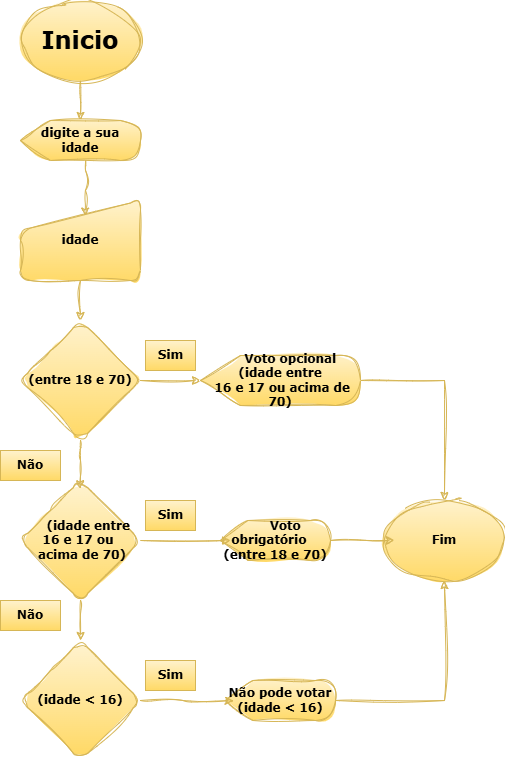

The diagram above was exported from draw.io. Its source (the exported page's mxGraphModel, read from the mxfile embedded in the PNG):
<mxGraphModel dx="1740" dy="937" grid="1" gridSize="10" guides="1" tooltips="1" connect="1" arrows="1" fold="1" page="1" pageScale="1" pageWidth="827" pageHeight="1169" math="0" shadow="0" adaptiveColors="none">
  <root>
    <mxCell id="0" />
    <mxCell id="1" parent="0" />
    <mxCell id="LLpTZPXsrKTrT8aLZbFO-2" value="" style="edgeStyle=orthogonalEdgeStyle;rounded=1;orthogonalLoop=1;jettySize=auto;html=1;fillColor=#fff2cc;gradientColor=#ffd966;strokeColor=#d6b656;fontFamily=Verdana;labelBackgroundColor=none;labelBorderColor=none;fontColor=light-dark(#000000,#000000);fontStyle=1;sketch=1;curveFitting=1;jiggle=2;" parent="1" source="ehWHmUrrwAGZXlJOqNU--1" target="LLpTZPXsrKTrT8aLZbFO-1" edge="1">
      <mxGeometry relative="1" as="geometry" />
    </mxCell>
    <mxCell id="ehWHmUrrwAGZXlJOqNU--1" value="&lt;h1&gt;Inicio&lt;/h1&gt;" style="ellipse;whiteSpace=wrap;html=1;fillColor=#fff2cc;gradientColor=#ffd966;strokeColor=#d6b656;fontFamily=Verdana;labelBackgroundColor=none;labelBorderColor=none;fontStyle=1;sketch=1;curveFitting=1;jiggle=2;rounded=1;" parent="1" vertex="1">
      <mxGeometry x="182" y="40" width="120" height="80" as="geometry" />
    </mxCell>
    <mxCell id="LLpTZPXsrKTrT8aLZbFO-1" value="digite a sua idade" style="shape=display;whiteSpace=wrap;html=1;fillColor=#fff2cc;gradientColor=#ffd966;strokeColor=#d6b656;fontFamily=Verdana;labelBackgroundColor=none;labelBorderColor=none;fontStyle=1;sketch=1;curveFitting=1;jiggle=2;rounded=1;" parent="1" vertex="1">
      <mxGeometry x="182" y="160" width="120" height="40" as="geometry" />
    </mxCell>
    <mxCell id="LLpTZPXsrKTrT8aLZbFO-6" value="" style="edgeStyle=orthogonalEdgeStyle;rounded=1;orthogonalLoop=1;jettySize=auto;html=1;fillColor=#fff2cc;gradientColor=#ffd966;strokeColor=#d6b656;fontFamily=Verdana;labelBackgroundColor=none;labelBorderColor=none;fontColor=light-dark(#000000,#000000);fontStyle=1;sketch=1;curveFitting=1;jiggle=2;" parent="1" source="LLpTZPXsrKTrT8aLZbFO-3" target="LLpTZPXsrKTrT8aLZbFO-5" edge="1">
      <mxGeometry relative="1" as="geometry" />
    </mxCell>
    <mxCell id="LLpTZPXsrKTrT8aLZbFO-3" value="idade" style="shape=manualInput;whiteSpace=wrap;html=1;fillColor=#fff2cc;gradientColor=#ffd966;strokeColor=#d6b656;fontFamily=Verdana;labelBackgroundColor=none;labelBorderColor=none;fontStyle=1;sketch=1;curveFitting=1;jiggle=2;rounded=1;" parent="1" vertex="1">
      <mxGeometry x="182" y="240" width="120" height="80" as="geometry" />
    </mxCell>
    <mxCell id="LLpTZPXsrKTrT8aLZbFO-4" style="edgeStyle=orthogonalEdgeStyle;rounded=1;orthogonalLoop=1;jettySize=auto;html=1;exitX=0;exitY=0;exitDx=65;exitDy=40;exitPerimeter=0;entryX=0.539;entryY=0.194;entryDx=0;entryDy=0;entryPerimeter=0;fillColor=#fff2cc;gradientColor=#ffd966;strokeColor=#d6b656;fontFamily=Verdana;labelBackgroundColor=none;labelBorderColor=none;fontColor=light-dark(#000000,#000000);fontStyle=1;sketch=1;curveFitting=1;jiggle=2;" parent="1" source="LLpTZPXsrKTrT8aLZbFO-1" target="LLpTZPXsrKTrT8aLZbFO-3" edge="1">
      <mxGeometry relative="1" as="geometry" />
    </mxCell>
    <mxCell id="LLpTZPXsrKTrT8aLZbFO-5" value="(entre 18 e 70)" style="rhombus;whiteSpace=wrap;html=1;fillColor=#fff2cc;gradientColor=#ffd966;strokeColor=#d6b656;fontFamily=Verdana;labelBackgroundColor=none;labelBorderColor=none;fontStyle=1;sketch=1;curveFitting=1;jiggle=2;rounded=1;" parent="1" vertex="1">
      <mxGeometry x="182" y="360" width="120" height="120" as="geometry" />
    </mxCell>
    <mxCell id="_KUuNve6-d3DrRbHF8zu-7" style="edgeStyle=orthogonalEdgeStyle;rounded=0;sketch=1;hachureGap=4;jiggle=2;curveFitting=1;orthogonalLoop=1;jettySize=auto;html=1;exitX=1;exitY=0.5;exitDx=0;exitDy=0;exitPerimeter=0;fontFamily=Verdana;strokeColor=#d6b656;fillColor=#fff2cc;gradientColor=#ffd966;fontStyle=1" edge="1" parent="1" source="LLpTZPXsrKTrT8aLZbFO-10" target="m9r7TECpwslylhdMxI8q-5">
      <mxGeometry relative="1" as="geometry">
        <mxPoint x="552" y="770" as="targetPoint" />
      </mxGeometry>
    </mxCell>
    <mxCell id="LLpTZPXsrKTrT8aLZbFO-10" value="Não pode votar (idade &amp;lt; 16)" style="shape=display;whiteSpace=wrap;html=1;fillColor=#fff2cc;gradientColor=#ffd966;strokeColor=#d6b656;fontFamily=Verdana;labelBackgroundColor=none;labelBorderColor=none;fontStyle=1;sketch=1;curveFitting=1;jiggle=2;rounded=1;" parent="1" vertex="1">
      <mxGeometry x="387" y="720" width="110" height="40" as="geometry" />
    </mxCell>
    <mxCell id="m9r7TECpwslylhdMxI8q-1" value="&amp;nbsp; &amp;nbsp; &amp;nbsp;Voto obrigatório&amp;nbsp; &amp;nbsp; (entre 18 e 70)" style="shape=display;whiteSpace=wrap;html=1;fillColor=#fff2cc;gradientColor=#ffd966;strokeColor=#d6b656;fontFamily=Verdana;labelBackgroundColor=none;labelBorderColor=none;fontStyle=1;sketch=1;curveFitting=1;jiggle=2;rounded=1;" parent="1" vertex="1">
      <mxGeometry x="382" y="560" width="110" height="40" as="geometry" />
    </mxCell>
    <mxCell id="_KUuNve6-d3DrRbHF8zu-8" style="edgeStyle=orthogonalEdgeStyle;rounded=0;sketch=1;hachureGap=4;jiggle=2;curveFitting=1;orthogonalLoop=1;jettySize=auto;html=1;exitX=1;exitY=0.5;exitDx=0;exitDy=0;exitPerimeter=0;fontFamily=Verdana;entryX=0.5;entryY=0;entryDx=0;entryDy=0;strokeColor=#d6b656;fillColor=#fff2cc;gradientColor=#ffd966;fontStyle=1" edge="1" parent="1" source="m9r7TECpwslylhdMxI8q-2" target="m9r7TECpwslylhdMxI8q-5">
      <mxGeometry relative="1" as="geometry">
        <mxPoint x="742" y="490" as="targetPoint" />
      </mxGeometry>
    </mxCell>
    <mxCell id="m9r7TECpwslylhdMxI8q-2" value="&amp;nbsp; &amp;nbsp; &amp;nbsp;Voto opcional (idade entre&lt;div&gt;&amp;nbsp;16 e 17 ou acima de 70)&lt;/div&gt;" style="shape=display;whiteSpace=wrap;html=1;fillColor=#fff2cc;gradientColor=#ffd966;strokeColor=#d6b656;fontFamily=Verdana;labelBackgroundColor=none;labelBorderColor=none;fontStyle=1;sketch=1;curveFitting=1;jiggle=2;rounded=1;" parent="1" vertex="1">
      <mxGeometry x="362" y="395" width="160" height="50" as="geometry" />
    </mxCell>
    <mxCell id="m9r7TECpwslylhdMxI8q-3" style="edgeStyle=orthogonalEdgeStyle;rounded=1;orthogonalLoop=1;jettySize=auto;html=1;fillColor=#fff2cc;gradientColor=#ffd966;strokeColor=#d6b656;fontFamily=Verdana;labelBackgroundColor=none;labelBorderColor=none;fontColor=light-dark(#000000,#000000);fontStyle=1;sketch=1;curveFitting=1;jiggle=2;entryX=0;entryY=0.5;entryDx=0;entryDy=0;entryPerimeter=0;" parent="1" source="LLpTZPXsrKTrT8aLZbFO-5" edge="1" target="m9r7TECpwslylhdMxI8q-2">
      <mxGeometry relative="1" as="geometry">
        <mxPoint x="242" y="530" as="targetPoint" />
      </mxGeometry>
    </mxCell>
    <mxCell id="m9r7TECpwslylhdMxI8q-5" value="Fim" style="ellipse;whiteSpace=wrap;html=1;fillColor=#fff2cc;gradientColor=#ffd966;strokeColor=#d6b656;fontFamily=Verdana;labelBackgroundColor=none;labelBorderColor=none;fontStyle=1;sketch=1;curveFitting=1;jiggle=2;rounded=1;" parent="1" vertex="1">
      <mxGeometry x="546" y="540" width="120" height="80" as="geometry" />
    </mxCell>
    <mxCell id="_KUuNve6-d3DrRbHF8zu-5" style="edgeStyle=orthogonalEdgeStyle;rounded=0;sketch=1;hachureGap=4;jiggle=2;curveFitting=1;orthogonalLoop=1;jettySize=auto;html=1;exitX=0.5;exitY=1;exitDx=0;exitDy=0;entryX=0.5;entryY=0;entryDx=0;entryDy=0;fontFamily=Verdana;strokeColor=#d6b656;fillColor=#fff2cc;gradientColor=#ffd966;fontStyle=1" edge="1" parent="1" source="_KUuNve6-d3DrRbHF8zu-1" target="_KUuNve6-d3DrRbHF8zu-4">
      <mxGeometry relative="1" as="geometry" />
    </mxCell>
    <mxCell id="_KUuNve6-d3DrRbHF8zu-1" value="&amp;nbsp; &amp;nbsp; (idade entre 16 e 17 ou&amp;nbsp; &amp;nbsp;acima de 70)" style="rhombus;whiteSpace=wrap;html=1;fillColor=#fff2cc;gradientColor=#ffd966;strokeColor=#d6b656;fontFamily=Verdana;labelBackgroundColor=none;labelBorderColor=none;fontStyle=1;sketch=1;curveFitting=1;jiggle=2;rounded=1;" vertex="1" parent="1">
      <mxGeometry x="182" y="520" width="120" height="120" as="geometry" />
    </mxCell>
    <mxCell id="_KUuNve6-d3DrRbHF8zu-2" style="edgeStyle=orthogonalEdgeStyle;rounded=0;sketch=1;hachureGap=4;jiggle=2;curveFitting=1;orthogonalLoop=1;jettySize=auto;html=1;exitX=0.5;exitY=1;exitDx=0;exitDy=0;entryX=0.497;entryY=0.068;entryDx=0;entryDy=0;entryPerimeter=0;fontFamily=Verdana;strokeColor=#d6b656;fillColor=#fff2cc;gradientColor=#ffd966;fontStyle=1" edge="1" parent="1" source="LLpTZPXsrKTrT8aLZbFO-5" target="_KUuNve6-d3DrRbHF8zu-1">
      <mxGeometry relative="1" as="geometry" />
    </mxCell>
    <mxCell id="_KUuNve6-d3DrRbHF8zu-3" style="edgeStyle=orthogonalEdgeStyle;rounded=0;sketch=1;hachureGap=4;jiggle=2;curveFitting=1;orthogonalLoop=1;jettySize=auto;html=1;exitX=1;exitY=0.5;exitDx=0;exitDy=0;entryX=0.091;entryY=0.5;entryDx=0;entryDy=0;entryPerimeter=0;fontFamily=Verdana;strokeColor=#d6b656;fillColor=#fff2cc;gradientColor=#ffd966;fontStyle=1" edge="1" parent="1" source="_KUuNve6-d3DrRbHF8zu-1" target="m9r7TECpwslylhdMxI8q-1">
      <mxGeometry relative="1" as="geometry" />
    </mxCell>
    <mxCell id="_KUuNve6-d3DrRbHF8zu-4" value="(idade &amp;lt; 16)" style="rhombus;whiteSpace=wrap;html=1;fillColor=#fff2cc;gradientColor=#ffd966;strokeColor=#d6b656;fontFamily=Verdana;labelBackgroundColor=none;labelBorderColor=none;fontStyle=1;sketch=1;curveFitting=1;jiggle=2;rounded=1;" vertex="1" parent="1">
      <mxGeometry x="182" y="680" width="120" height="120" as="geometry" />
    </mxCell>
    <mxCell id="_KUuNve6-d3DrRbHF8zu-6" style="edgeStyle=orthogonalEdgeStyle;rounded=0;sketch=1;hachureGap=4;jiggle=2;curveFitting=1;orthogonalLoop=1;jettySize=auto;html=1;exitX=1;exitY=0.5;exitDx=0;exitDy=0;entryX=0.075;entryY=0.505;entryDx=0;entryDy=0;entryPerimeter=0;fontFamily=Verdana;strokeColor=#d6b656;fillColor=#fff2cc;gradientColor=#ffd966;fontStyle=1" edge="1" parent="1" source="_KUuNve6-d3DrRbHF8zu-4" target="LLpTZPXsrKTrT8aLZbFO-10">
      <mxGeometry relative="1" as="geometry" />
    </mxCell>
    <mxCell id="_KUuNve6-d3DrRbHF8zu-10" style="edgeStyle=orthogonalEdgeStyle;rounded=0;sketch=1;hachureGap=4;jiggle=2;curveFitting=1;orthogonalLoop=1;jettySize=auto;html=1;exitX=1;exitY=0.5;exitDx=0;exitDy=0;exitPerimeter=0;entryX=0.083;entryY=0.5;entryDx=0;entryDy=0;entryPerimeter=0;fontFamily=Verdana;strokeColor=#d6b656;fillColor=#fff2cc;gradientColor=#ffd966;fontStyle=1" edge="1" parent="1" source="m9r7TECpwslylhdMxI8q-1" target="m9r7TECpwslylhdMxI8q-5">
      <mxGeometry relative="1" as="geometry" />
    </mxCell>
    <mxCell id="_KUuNve6-d3DrRbHF8zu-12" value="Sim" style="text;html=1;align=center;verticalAlign=middle;resizable=0;points=[];autosize=1;strokeColor=#d6b656;fillColor=#fff2cc;fontFamily=Verdana;gradientColor=#ffd966;fontStyle=1" vertex="1" parent="1">
      <mxGeometry x="307" y="380" width="50" height="30" as="geometry" />
    </mxCell>
    <mxCell id="_KUuNve6-d3DrRbHF8zu-14" value="Sim" style="text;html=1;align=center;verticalAlign=middle;resizable=0;points=[];autosize=1;strokeColor=#d6b656;fillColor=#fff2cc;fontFamily=Verdana;gradientColor=#ffd966;fontStyle=1" vertex="1" parent="1">
      <mxGeometry x="307" y="700" width="50" height="30" as="geometry" />
    </mxCell>
    <mxCell id="_KUuNve6-d3DrRbHF8zu-15" value="Sim" style="text;html=1;align=center;verticalAlign=middle;resizable=0;points=[];autosize=1;strokeColor=#d6b656;fillColor=#fff2cc;fontFamily=Verdana;gradientColor=#ffd966;fontStyle=1" vertex="1" parent="1">
      <mxGeometry x="307" y="540" width="50" height="30" as="geometry" />
    </mxCell>
    <mxCell id="_KUuNve6-d3DrRbHF8zu-16" value="Não" style="text;html=1;align=center;verticalAlign=middle;whiteSpace=wrap;rounded=0;fontFamily=Verdana;fillColor=#fff2cc;gradientColor=#ffd966;strokeColor=#d6b656;fontStyle=1" vertex="1" parent="1">
      <mxGeometry x="162" y="490" width="60" height="30" as="geometry" />
    </mxCell>
    <mxCell id="_KUuNve6-d3DrRbHF8zu-17" value="Não" style="text;html=1;align=center;verticalAlign=middle;whiteSpace=wrap;rounded=0;fontFamily=Verdana;fillColor=#fff2cc;gradientColor=#ffd966;strokeColor=#d6b656;fontStyle=1" vertex="1" parent="1">
      <mxGeometry x="162" y="640" width="60" height="30" as="geometry" />
    </mxCell>
  </root>
</mxGraphModel>